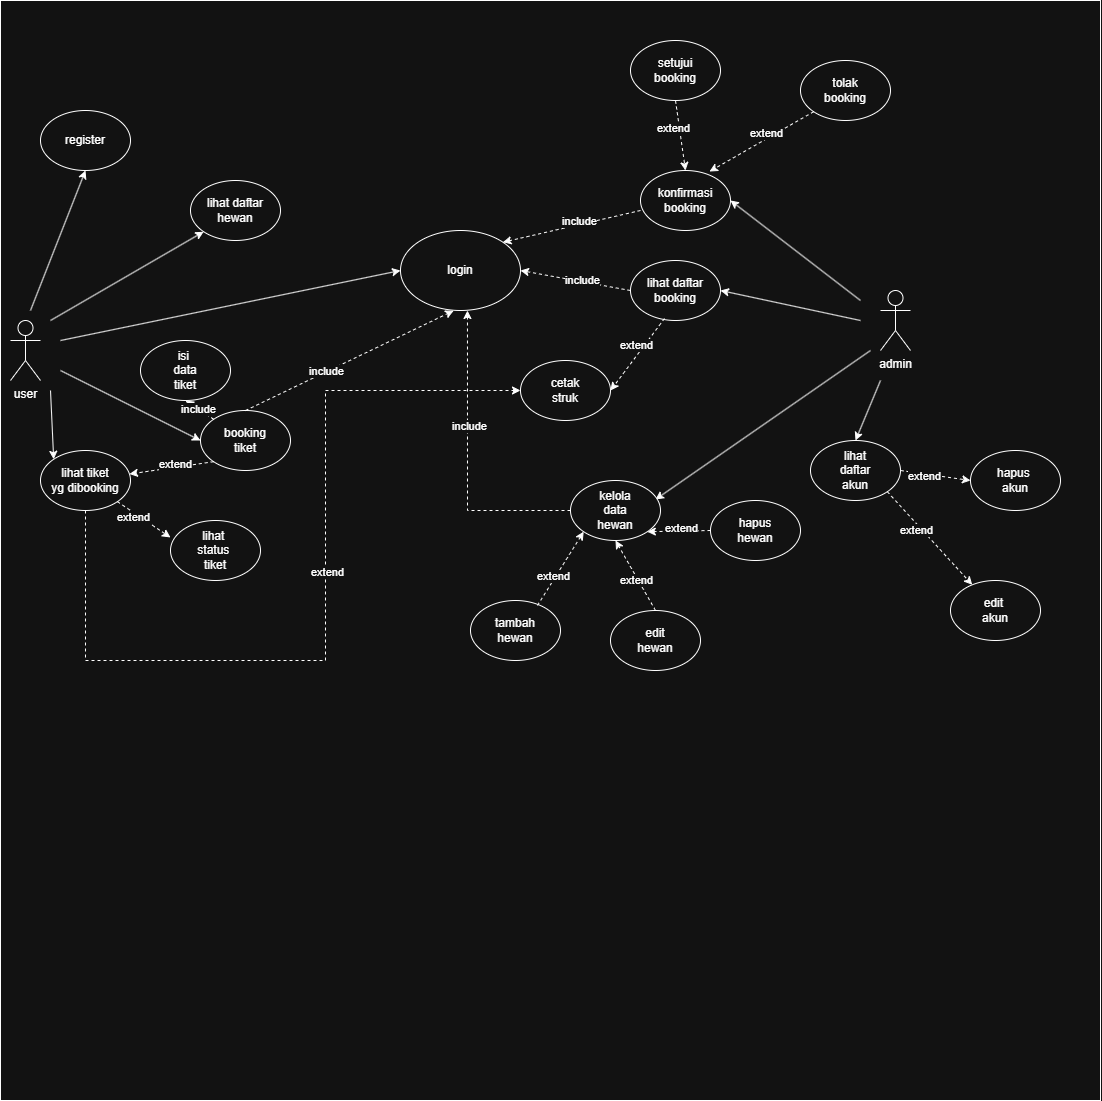

The diagram above was exported from draw.io. Its source (the exported page's mxGraphModel, read from the mxfile embedded in the PNG):
<mxGraphModel dx="1783" dy="971" grid="1" gridSize="10" guides="1" tooltips="1" connect="1" arrows="1" fold="1" page="1" pageScale="1" pageWidth="827" pageHeight="1169" math="0" shadow="0">
  <root>
    <mxCell id="0" />
    <mxCell id="1" parent="0" />
    <mxCell id="yOxzpseW30huDPHcHw3r-63" value="" style="whiteSpace=wrap;html=1;aspect=fixed;" vertex="1" parent="1">
      <mxGeometry x="30" width="1100" height="1100" as="geometry" />
    </mxCell>
    <mxCell id="yOxzpseW30huDPHcHw3r-1" value="user" style="shape=umlActor;verticalLabelPosition=bottom;verticalAlign=top;html=1;outlineConnect=0;" vertex="1" parent="1">
      <mxGeometry x="40" y="320" width="30" height="60" as="geometry" />
    </mxCell>
    <mxCell id="yOxzpseW30huDPHcHw3r-2" value="admin&lt;div&gt;&lt;br&gt;&lt;/div&gt;" style="shape=umlActor;verticalLabelPosition=bottom;verticalAlign=top;html=1;outlineConnect=0;" vertex="1" parent="1">
      <mxGeometry x="910" y="290" width="30" height="60" as="geometry" />
    </mxCell>
    <mxCell id="yOxzpseW30huDPHcHw3r-3" value="login" style="ellipse;whiteSpace=wrap;html=1;" vertex="1" parent="1">
      <mxGeometry x="430" y="230" width="120" height="80" as="geometry" />
    </mxCell>
    <mxCell id="yOxzpseW30huDPHcHw3r-4" value="" style="endArrow=classic;html=1;rounded=0;entryX=0.5;entryY=1;entryDx=0;entryDy=0;" edge="1" parent="1" target="yOxzpseW30huDPHcHw3r-5">
      <mxGeometry width="50" height="50" relative="1" as="geometry">
        <mxPoint x="60" y="310" as="sourcePoint" />
        <mxPoint x="140" y="310" as="targetPoint" />
      </mxGeometry>
    </mxCell>
    <mxCell id="yOxzpseW30huDPHcHw3r-5" value="register" style="ellipse;whiteSpace=wrap;html=1;" vertex="1" parent="1">
      <mxGeometry x="70" y="110" width="90" height="60" as="geometry" />
    </mxCell>
    <mxCell id="yOxzpseW30huDPHcHw3r-6" value="" style="endArrow=classic;html=1;rounded=0;entryX=0;entryY=0.5;entryDx=0;entryDy=0;" edge="1" parent="1" target="yOxzpseW30huDPHcHw3r-3">
      <mxGeometry width="50" height="50" relative="1" as="geometry">
        <mxPoint x="90" y="340" as="sourcePoint" />
        <mxPoint x="347" y="248" as="targetPoint" />
      </mxGeometry>
    </mxCell>
    <mxCell id="yOxzpseW30huDPHcHw3r-7" value="" style="endArrow=classic;html=1;rounded=0;entryX=0;entryY=0.5;entryDx=0;entryDy=0;" edge="1" parent="1" target="yOxzpseW30huDPHcHw3r-8">
      <mxGeometry width="50" height="50" relative="1" as="geometry">
        <mxPoint x="90" y="370" as="sourcePoint" />
        <mxPoint x="200" y="450" as="targetPoint" />
      </mxGeometry>
    </mxCell>
    <mxCell id="yOxzpseW30huDPHcHw3r-8" value="&lt;div&gt;booking&lt;/div&gt;&lt;div&gt;tiket&lt;/div&gt;" style="ellipse;whiteSpace=wrap;html=1;" vertex="1" parent="1">
      <mxGeometry x="230" y="410" width="90" height="60" as="geometry" />
    </mxCell>
    <mxCell id="yOxzpseW30huDPHcHw3r-9" value="isi&amp;nbsp;&lt;div&gt;data&lt;/div&gt;&lt;div&gt;tiket&lt;/div&gt;" style="ellipse;whiteSpace=wrap;html=1;" vertex="1" parent="1">
      <mxGeometry x="170" y="340" width="90" height="60" as="geometry" />
    </mxCell>
    <mxCell id="yOxzpseW30huDPHcHw3r-10" value="" style="endArrow=classic;html=1;rounded=0;entryX=0.5;entryY=1;entryDx=0;entryDy=0;strokeColor=default;dashed=1;exitX=0;exitY=0;exitDx=0;exitDy=0;" edge="1" parent="1" source="yOxzpseW30huDPHcHw3r-8" target="yOxzpseW30huDPHcHw3r-9">
      <mxGeometry width="50" height="50" relative="1" as="geometry">
        <mxPoint x="260" y="430" as="sourcePoint" />
        <mxPoint x="260" y="410" as="targetPoint" />
      </mxGeometry>
    </mxCell>
    <mxCell id="yOxzpseW30huDPHcHw3r-11" value="include" style="edgeLabel;html=1;align=center;verticalAlign=middle;resizable=0;points=[];" vertex="1" connectable="0" parent="yOxzpseW30huDPHcHw3r-10">
      <mxGeometry x="-0.1925" y="-2" relative="1" as="geometry">
        <mxPoint x="-5" y="-1" as="offset" />
      </mxGeometry>
    </mxCell>
    <mxCell id="yOxzpseW30huDPHcHw3r-12" value="" style="endArrow=classic;html=1;rounded=0;entryX=0.443;entryY=1.002;entryDx=0;entryDy=0;strokeColor=default;dashed=1;entryPerimeter=0;exitX=0.5;exitY=0;exitDx=0;exitDy=0;" edge="1" parent="1" source="yOxzpseW30huDPHcHw3r-8" target="yOxzpseW30huDPHcHw3r-3">
      <mxGeometry width="50" height="50" relative="1" as="geometry">
        <mxPoint x="300" y="420" as="sourcePoint" />
        <mxPoint x="205" y="430" as="targetPoint" />
      </mxGeometry>
    </mxCell>
    <mxCell id="yOxzpseW30huDPHcHw3r-13" value="include" style="edgeLabel;html=1;align=center;verticalAlign=middle;resizable=0;points=[];" vertex="1" connectable="0" parent="yOxzpseW30huDPHcHw3r-12">
      <mxGeometry x="-0.1925" y="-2" relative="1" as="geometry">
        <mxPoint x="-5" y="-1" as="offset" />
      </mxGeometry>
    </mxCell>
    <mxCell id="yOxzpseW30huDPHcHw3r-14" style="edgeStyle=orthogonalEdgeStyle;rounded=0;orthogonalLoop=1;jettySize=auto;html=1;exitX=0.5;exitY=1;exitDx=0;exitDy=0;entryX=0;entryY=0.5;entryDx=0;entryDy=0;dashed=1;" edge="1" parent="1" source="yOxzpseW30huDPHcHw3r-16" target="yOxzpseW30huDPHcHw3r-62">
      <mxGeometry relative="1" as="geometry">
        <Array as="points">
          <mxPoint x="115" y="660" />
          <mxPoint x="355" y="660" />
          <mxPoint x="355" y="390" />
        </Array>
      </mxGeometry>
    </mxCell>
    <mxCell id="yOxzpseW30huDPHcHw3r-15" value="extend" style="edgeLabel;html=1;align=center;verticalAlign=middle;resizable=0;points=[];" vertex="1" connectable="0" parent="yOxzpseW30huDPHcHw3r-14">
      <mxGeometry x="0.1205" y="-1" relative="1" as="geometry">
        <mxPoint as="offset" />
      </mxGeometry>
    </mxCell>
    <mxCell id="yOxzpseW30huDPHcHw3r-16" value="lihat tiket&lt;div&gt;yg dibooking&lt;/div&gt;" style="ellipse;whiteSpace=wrap;html=1;" vertex="1" parent="1">
      <mxGeometry x="70" y="450" width="90" height="60" as="geometry" />
    </mxCell>
    <mxCell id="yOxzpseW30huDPHcHw3r-17" value="" style="endArrow=classic;html=1;rounded=0;entryX=0;entryY=0;entryDx=0;entryDy=0;" edge="1" parent="1" target="yOxzpseW30huDPHcHw3r-16">
      <mxGeometry width="50" height="50" relative="1" as="geometry">
        <mxPoint x="80" y="390" as="sourcePoint" />
        <mxPoint x="255" y="470" as="targetPoint" />
      </mxGeometry>
    </mxCell>
    <mxCell id="yOxzpseW30huDPHcHw3r-18" value="" style="endArrow=classic;html=1;rounded=0;strokeColor=default;dashed=1;exitX=0;exitY=1;exitDx=0;exitDy=0;" edge="1" parent="1" source="yOxzpseW30huDPHcHw3r-8" target="yOxzpseW30huDPHcHw3r-16">
      <mxGeometry width="50" height="50" relative="1" as="geometry">
        <mxPoint x="160" y="560" as="sourcePoint" />
        <mxPoint x="255" y="520" as="targetPoint" />
      </mxGeometry>
    </mxCell>
    <mxCell id="yOxzpseW30huDPHcHw3r-19" value="extend" style="edgeLabel;html=1;align=center;verticalAlign=middle;resizable=0;points=[];" vertex="1" connectable="0" parent="yOxzpseW30huDPHcHw3r-18">
      <mxGeometry x="-0.1925" y="-2" relative="1" as="geometry">
        <mxPoint x="-5" y="-1" as="offset" />
      </mxGeometry>
    </mxCell>
    <mxCell id="yOxzpseW30huDPHcHw3r-20" value="konfirmasi&lt;div&gt;booking&lt;/div&gt;" style="ellipse;whiteSpace=wrap;html=1;" vertex="1" parent="1">
      <mxGeometry x="670" y="170" width="90" height="60" as="geometry" />
    </mxCell>
    <mxCell id="yOxzpseW30huDPHcHw3r-21" value="" style="endArrow=classic;html=1;rounded=0;entryX=1;entryY=0.5;entryDx=0;entryDy=0;" edge="1" parent="1" target="yOxzpseW30huDPHcHw3r-20">
      <mxGeometry width="50" height="50" relative="1" as="geometry">
        <mxPoint x="890" y="300" as="sourcePoint" />
        <mxPoint x="447" y="208" as="targetPoint" />
      </mxGeometry>
    </mxCell>
    <mxCell id="yOxzpseW30huDPHcHw3r-22" value="lihat daftar&lt;div&gt;hewan&lt;/div&gt;" style="ellipse;whiteSpace=wrap;html=1;" vertex="1" parent="1">
      <mxGeometry x="220" y="180" width="90" height="60" as="geometry" />
    </mxCell>
    <mxCell id="yOxzpseW30huDPHcHw3r-23" value="&lt;div&gt;tolak&lt;/div&gt;&lt;div&gt;booking&lt;/div&gt;" style="ellipse;whiteSpace=wrap;html=1;" vertex="1" parent="1">
      <mxGeometry x="830" y="60" width="90" height="60" as="geometry" />
    </mxCell>
    <mxCell id="yOxzpseW30huDPHcHw3r-24" value="setujui&lt;div&gt;booking&lt;/div&gt;" style="ellipse;whiteSpace=wrap;html=1;" vertex="1" parent="1">
      <mxGeometry x="660" y="40" width="90" height="60" as="geometry" />
    </mxCell>
    <mxCell id="yOxzpseW30huDPHcHw3r-25" value="" style="endArrow=classic;html=1;rounded=0;strokeColor=default;dashed=1;entryX=0.5;entryY=0;entryDx=0;entryDy=0;exitX=0.5;exitY=1;exitDx=0;exitDy=0;" edge="1" parent="1" source="yOxzpseW30huDPHcHw3r-24" target="yOxzpseW30huDPHcHw3r-20">
      <mxGeometry width="50" height="50" relative="1" as="geometry">
        <mxPoint x="430" y="430" as="sourcePoint" />
        <mxPoint x="485" y="330" as="targetPoint" />
      </mxGeometry>
    </mxCell>
    <mxCell id="yOxzpseW30huDPHcHw3r-26" value="extend" style="edgeLabel;html=1;align=center;verticalAlign=middle;resizable=0;points=[];" vertex="1" connectable="0" parent="yOxzpseW30huDPHcHw3r-25">
      <mxGeometry x="-0.1925" y="-2" relative="1" as="geometry">
        <mxPoint x="-5" y="-1" as="offset" />
      </mxGeometry>
    </mxCell>
    <mxCell id="yOxzpseW30huDPHcHw3r-27" value="" style="endArrow=classic;html=1;rounded=0;strokeColor=default;dashed=1;entryX=0.767;entryY=0.017;entryDx=0;entryDy=0;exitX=0;exitY=1;exitDx=0;exitDy=0;entryPerimeter=0;" edge="1" parent="1" source="yOxzpseW30huDPHcHw3r-23" target="yOxzpseW30huDPHcHw3r-20">
      <mxGeometry width="50" height="50" relative="1" as="geometry">
        <mxPoint x="465" y="330" as="sourcePoint" />
        <mxPoint x="523" y="409" as="targetPoint" />
      </mxGeometry>
    </mxCell>
    <mxCell id="yOxzpseW30huDPHcHw3r-28" value="extend" style="edgeLabel;html=1;align=center;verticalAlign=middle;resizable=0;points=[];" vertex="1" connectable="0" parent="yOxzpseW30huDPHcHw3r-27">
      <mxGeometry x="-0.1925" y="-2" relative="1" as="geometry">
        <mxPoint x="-5" y="-1" as="offset" />
      </mxGeometry>
    </mxCell>
    <mxCell id="yOxzpseW30huDPHcHw3r-29" value="tambah&lt;div&gt;hewan&lt;/div&gt;" style="ellipse;whiteSpace=wrap;html=1;" vertex="1" parent="1">
      <mxGeometry x="500" y="600" width="90" height="60" as="geometry" />
    </mxCell>
    <mxCell id="yOxzpseW30huDPHcHw3r-30" value="" style="endArrow=classic;html=1;rounded=0;strokeColor=default;dashed=1;exitX=0.744;exitY=0.083;exitDx=0;exitDy=0;entryX=0;entryY=1;entryDx=0;entryDy=0;exitPerimeter=0;" edge="1" parent="1" source="yOxzpseW30huDPHcHw3r-29" target="yOxzpseW30huDPHcHw3r-54">
      <mxGeometry width="50" height="50" relative="1" as="geometry">
        <mxPoint x="465" y="330" as="sourcePoint" />
        <mxPoint x="523" y="409" as="targetPoint" />
      </mxGeometry>
    </mxCell>
    <mxCell id="yOxzpseW30huDPHcHw3r-31" value="extend" style="edgeLabel;html=1;align=center;verticalAlign=middle;resizable=0;points=[];" vertex="1" connectable="0" parent="yOxzpseW30huDPHcHw3r-30">
      <mxGeometry x="-0.1925" y="-2" relative="1" as="geometry">
        <mxPoint x="-5" y="-1" as="offset" />
      </mxGeometry>
    </mxCell>
    <mxCell id="yOxzpseW30huDPHcHw3r-32" value="&lt;div&gt;edit&lt;/div&gt;&lt;div&gt;hewan&lt;/div&gt;" style="ellipse;whiteSpace=wrap;html=1;" vertex="1" parent="1">
      <mxGeometry x="640" y="610" width="90" height="60" as="geometry" />
    </mxCell>
    <mxCell id="yOxzpseW30huDPHcHw3r-33" value="" style="endArrow=classic;html=1;rounded=0;strokeColor=default;dashed=1;exitX=0.5;exitY=0;exitDx=0;exitDy=0;entryX=0.5;entryY=1;entryDx=0;entryDy=0;" edge="1" parent="1" source="yOxzpseW30huDPHcHw3r-32" target="yOxzpseW30huDPHcHw3r-54">
      <mxGeometry width="50" height="50" relative="1" as="geometry">
        <mxPoint x="474" y="436" as="sourcePoint" />
        <mxPoint x="529" y="486" as="targetPoint" />
      </mxGeometry>
    </mxCell>
    <mxCell id="yOxzpseW30huDPHcHw3r-34" value="extend" style="edgeLabel;html=1;align=center;verticalAlign=middle;resizable=0;points=[];" vertex="1" connectable="0" parent="yOxzpseW30huDPHcHw3r-33">
      <mxGeometry x="-0.1925" y="-2" relative="1" as="geometry">
        <mxPoint x="-5" y="-1" as="offset" />
      </mxGeometry>
    </mxCell>
    <mxCell id="yOxzpseW30huDPHcHw3r-35" value="&lt;div&gt;&lt;span style=&quot;background-color: transparent; color: light-dark(rgb(0, 0, 0), rgb(255, 255, 255));&quot;&gt;hapus&lt;/span&gt;&lt;/div&gt;&lt;div&gt;&lt;span style=&quot;background-color: transparent; color: light-dark(rgb(0, 0, 0), rgb(255, 255, 255));&quot;&gt;hewan&lt;/span&gt;&lt;/div&gt;" style="ellipse;whiteSpace=wrap;html=1;" vertex="1" parent="1">
      <mxGeometry x="740" y="500" width="90" height="60" as="geometry" />
    </mxCell>
    <mxCell id="yOxzpseW30huDPHcHw3r-36" value="" style="endArrow=classic;html=1;rounded=0;strokeColor=default;dashed=1;entryX=1;entryY=1;entryDx=0;entryDy=0;" edge="1" parent="1" source="yOxzpseW30huDPHcHw3r-35" target="yOxzpseW30huDPHcHw3r-54">
      <mxGeometry width="50" height="50" relative="1" as="geometry">
        <mxPoint x="450" y="510" as="sourcePoint" />
        <mxPoint x="510" y="510" as="targetPoint" />
      </mxGeometry>
    </mxCell>
    <mxCell id="yOxzpseW30huDPHcHw3r-37" value="extend" style="edgeLabel;html=1;align=center;verticalAlign=middle;resizable=0;points=[];" vertex="1" connectable="0" parent="yOxzpseW30huDPHcHw3r-36">
      <mxGeometry x="-0.1925" y="-2" relative="1" as="geometry">
        <mxPoint x="-5" y="-1" as="offset" />
      </mxGeometry>
    </mxCell>
    <mxCell id="yOxzpseW30huDPHcHw3r-38" value="lihat daftar booking" style="ellipse;whiteSpace=wrap;html=1;" vertex="1" parent="1">
      <mxGeometry x="660" y="260" width="90" height="60" as="geometry" />
    </mxCell>
    <mxCell id="yOxzpseW30huDPHcHw3r-39" value="" style="endArrow=classic;html=1;rounded=0;entryX=1;entryY=0.5;entryDx=0;entryDy=0;" edge="1" parent="1" target="yOxzpseW30huDPHcHw3r-38">
      <mxGeometry width="50" height="50" relative="1" as="geometry">
        <mxPoint x="890" y="320" as="sourcePoint" />
        <mxPoint x="660" y="410" as="targetPoint" />
      </mxGeometry>
    </mxCell>
    <mxCell id="yOxzpseW30huDPHcHw3r-40" value="" style="endArrow=classic;html=1;rounded=0;entryX=1;entryY=0.5;entryDx=0;entryDy=0;strokeColor=default;dashed=1;exitX=0;exitY=0.5;exitDx=0;exitDy=0;" edge="1" parent="1" source="yOxzpseW30huDPHcHw3r-38" target="yOxzpseW30huDPHcHw3r-3">
      <mxGeometry width="50" height="50" relative="1" as="geometry">
        <mxPoint x="315" y="440" as="sourcePoint" />
        <mxPoint x="403" y="200" as="targetPoint" />
      </mxGeometry>
    </mxCell>
    <mxCell id="yOxzpseW30huDPHcHw3r-41" value="include" style="edgeLabel;html=1;align=center;verticalAlign=middle;resizable=0;points=[];" vertex="1" connectable="0" parent="yOxzpseW30huDPHcHw3r-40">
      <mxGeometry x="-0.1925" y="-2" relative="1" as="geometry">
        <mxPoint x="-5" y="-1" as="offset" />
      </mxGeometry>
    </mxCell>
    <mxCell id="yOxzpseW30huDPHcHw3r-42" value="&lt;div&gt;lihat&amp;nbsp;&lt;/div&gt;&lt;div&gt;status&amp;nbsp;&lt;/div&gt;&lt;div&gt;tiket&lt;/div&gt;" style="ellipse;whiteSpace=wrap;html=1;" vertex="1" parent="1">
      <mxGeometry x="200" y="520" width="90" height="60" as="geometry" />
    </mxCell>
    <mxCell id="yOxzpseW30huDPHcHw3r-43" value="" style="endArrow=classic;html=1;rounded=0;strokeColor=default;dashed=1;entryX=1;entryY=0.5;entryDx=0;entryDy=0;exitX=0.378;exitY=0.967;exitDx=0;exitDy=0;exitPerimeter=0;" edge="1" parent="1" source="yOxzpseW30huDPHcHw3r-38" target="yOxzpseW30huDPHcHw3r-62">
      <mxGeometry width="50" height="50" relative="1" as="geometry">
        <mxPoint x="517" y="261" as="sourcePoint" />
        <mxPoint x="664.96" y="402.98" as="targetPoint" />
      </mxGeometry>
    </mxCell>
    <mxCell id="yOxzpseW30huDPHcHw3r-44" value="extend" style="edgeLabel;html=1;align=center;verticalAlign=middle;resizable=0;points=[];" vertex="1" connectable="0" parent="yOxzpseW30huDPHcHw3r-43">
      <mxGeometry x="-0.1925" y="-2" relative="1" as="geometry">
        <mxPoint x="-5" y="-1" as="offset" />
      </mxGeometry>
    </mxCell>
    <mxCell id="yOxzpseW30huDPHcHw3r-45" value="lihat&lt;div&gt;daftar&lt;/div&gt;&lt;div&gt;akun&lt;/div&gt;" style="ellipse;whiteSpace=wrap;html=1;" vertex="1" parent="1">
      <mxGeometry x="840" y="440" width="90" height="60" as="geometry" />
    </mxCell>
    <mxCell id="yOxzpseW30huDPHcHw3r-46" value="" style="endArrow=classic;html=1;rounded=0;entryX=0.5;entryY=0;entryDx=0;entryDy=0;" edge="1" parent="1" target="yOxzpseW30huDPHcHw3r-45">
      <mxGeometry width="50" height="50" relative="1" as="geometry">
        <mxPoint x="910" y="380" as="sourcePoint" />
        <mxPoint x="670" y="440" as="targetPoint" />
      </mxGeometry>
    </mxCell>
    <mxCell id="yOxzpseW30huDPHcHw3r-47" value="hapus&amp;nbsp;&lt;div&gt;akun&lt;/div&gt;" style="ellipse;whiteSpace=wrap;html=1;" vertex="1" parent="1">
      <mxGeometry x="1000" y="450" width="90" height="60" as="geometry" />
    </mxCell>
    <mxCell id="yOxzpseW30huDPHcHw3r-48" value="" style="endArrow=classic;html=1;rounded=0;strokeColor=default;dashed=1;entryX=0;entryY=0.5;entryDx=0;entryDy=0;exitX=1;exitY=0.5;exitDx=0;exitDy=0;" edge="1" parent="1" source="yOxzpseW30huDPHcHw3r-45" target="yOxzpseW30huDPHcHw3r-47">
      <mxGeometry width="50" height="50" relative="1" as="geometry">
        <mxPoint x="580" y="552" as="sourcePoint" />
        <mxPoint x="625" y="470" as="targetPoint" />
      </mxGeometry>
    </mxCell>
    <mxCell id="yOxzpseW30huDPHcHw3r-49" value="extend" style="edgeLabel;html=1;align=center;verticalAlign=middle;resizable=0;points=[];" vertex="1" connectable="0" parent="yOxzpseW30huDPHcHw3r-48">
      <mxGeometry x="-0.1925" y="-2" relative="1" as="geometry">
        <mxPoint x="-5" y="-1" as="offset" />
      </mxGeometry>
    </mxCell>
    <mxCell id="yOxzpseW30huDPHcHw3r-50" value="edit&amp;nbsp;&lt;div&gt;akun&lt;/div&gt;" style="ellipse;whiteSpace=wrap;html=1;" vertex="1" parent="1">
      <mxGeometry x="980" y="580" width="90" height="60" as="geometry" />
    </mxCell>
    <mxCell id="yOxzpseW30huDPHcHw3r-51" value="" style="endArrow=classic;html=1;rounded=0;strokeColor=default;dashed=1;exitX=1;exitY=1;exitDx=0;exitDy=0;" edge="1" parent="1" source="yOxzpseW30huDPHcHw3r-45" target="yOxzpseW30huDPHcHw3r-50">
      <mxGeometry width="50" height="50" relative="1" as="geometry">
        <mxPoint x="735" y="540" as="sourcePoint" />
        <mxPoint x="735" y="590" as="targetPoint" />
      </mxGeometry>
    </mxCell>
    <mxCell id="yOxzpseW30huDPHcHw3r-52" value="extend" style="edgeLabel;html=1;align=center;verticalAlign=middle;resizable=0;points=[];" vertex="1" connectable="0" parent="yOxzpseW30huDPHcHw3r-51">
      <mxGeometry x="-0.1925" y="-2" relative="1" as="geometry">
        <mxPoint x="-5" y="-1" as="offset" />
      </mxGeometry>
    </mxCell>
    <mxCell id="yOxzpseW30huDPHcHw3r-53" value="" style="endArrow=classic;html=1;rounded=0;entryX=0.944;entryY=0.317;entryDx=0;entryDy=0;entryPerimeter=0;" edge="1" parent="1" target="yOxzpseW30huDPHcHw3r-54">
      <mxGeometry width="50" height="50" relative="1" as="geometry">
        <mxPoint x="900" y="350" as="sourcePoint" />
        <mxPoint x="497" y="338" as="targetPoint" />
      </mxGeometry>
    </mxCell>
    <mxCell id="yOxzpseW30huDPHcHw3r-54" value="kelola&lt;div&gt;data&lt;br&gt;&lt;div&gt;hewan&lt;/div&gt;&lt;/div&gt;" style="ellipse;whiteSpace=wrap;html=1;" vertex="1" parent="1">
      <mxGeometry x="600" y="480" width="90" height="60" as="geometry" />
    </mxCell>
    <mxCell id="yOxzpseW30huDPHcHw3r-55" value="" style="endArrow=classic;html=1;rounded=0;entryX=1;entryY=0;entryDx=0;entryDy=0;strokeColor=default;dashed=1;exitX=0;exitY=0.5;exitDx=0;exitDy=0;" edge="1" parent="1" target="yOxzpseW30huDPHcHw3r-3">
      <mxGeometry width="50" height="50" relative="1" as="geometry">
        <mxPoint x="670" y="210" as="sourcePoint" />
        <mxPoint x="575" y="210" as="targetPoint" />
      </mxGeometry>
    </mxCell>
    <mxCell id="yOxzpseW30huDPHcHw3r-56" value="include" style="edgeLabel;html=1;align=center;verticalAlign=middle;resizable=0;points=[];" vertex="1" connectable="0" parent="yOxzpseW30huDPHcHw3r-55">
      <mxGeometry x="-0.1925" y="-2" relative="1" as="geometry">
        <mxPoint x="-5" y="-1" as="offset" />
      </mxGeometry>
    </mxCell>
    <mxCell id="yOxzpseW30huDPHcHw3r-57" value="" style="endArrow=classic;html=1;rounded=0;entryX=0;entryY=1;entryDx=0;entryDy=0;" edge="1" parent="1" target="yOxzpseW30huDPHcHw3r-22">
      <mxGeometry width="50" height="50" relative="1" as="geometry">
        <mxPoint x="80" y="320" as="sourcePoint" />
        <mxPoint x="95" y="270" as="targetPoint" />
      </mxGeometry>
    </mxCell>
    <mxCell id="yOxzpseW30huDPHcHw3r-58" style="edgeStyle=orthogonalEdgeStyle;rounded=0;orthogonalLoop=1;jettySize=auto;html=1;exitX=0;exitY=0.5;exitDx=0;exitDy=0;entryX=0.558;entryY=1;entryDx=0;entryDy=0;entryPerimeter=0;dashed=1;" edge="1" parent="1" source="yOxzpseW30huDPHcHw3r-54" target="yOxzpseW30huDPHcHw3r-3">
      <mxGeometry relative="1" as="geometry" />
    </mxCell>
    <mxCell id="yOxzpseW30huDPHcHw3r-59" value="include" style="edgeLabel;html=1;align=center;verticalAlign=middle;resizable=0;points=[];" vertex="1" connectable="0" parent="yOxzpseW30huDPHcHw3r-58">
      <mxGeometry x="0.2343" y="-1" relative="1" as="geometry">
        <mxPoint as="offset" />
      </mxGeometry>
    </mxCell>
    <mxCell id="yOxzpseW30huDPHcHw3r-60" value="" style="endArrow=classic;html=1;rounded=0;strokeColor=default;dashed=1;entryX=0;entryY=0.283;entryDx=0;entryDy=0;entryPerimeter=0;" edge="1" parent="1" source="yOxzpseW30huDPHcHw3r-16" target="yOxzpseW30huDPHcHw3r-42">
      <mxGeometry width="50" height="50" relative="1" as="geometry">
        <mxPoint x="253" y="471" as="sourcePoint" />
        <mxPoint x="169" y="484" as="targetPoint" />
      </mxGeometry>
    </mxCell>
    <mxCell id="yOxzpseW30huDPHcHw3r-61" value="extend" style="edgeLabel;html=1;align=center;verticalAlign=middle;resizable=0;points=[];" vertex="1" connectable="0" parent="yOxzpseW30huDPHcHw3r-60">
      <mxGeometry x="-0.1925" y="-2" relative="1" as="geometry">
        <mxPoint x="-5" y="-1" as="offset" />
      </mxGeometry>
    </mxCell>
    <mxCell id="yOxzpseW30huDPHcHw3r-62" value="&lt;div&gt;cetak&lt;/div&gt;&lt;div&gt;struk&lt;/div&gt;" style="ellipse;whiteSpace=wrap;html=1;" vertex="1" parent="1">
      <mxGeometry x="550" y="360" width="90" height="60" as="geometry" />
    </mxCell>
  </root>
</mxGraphModel>